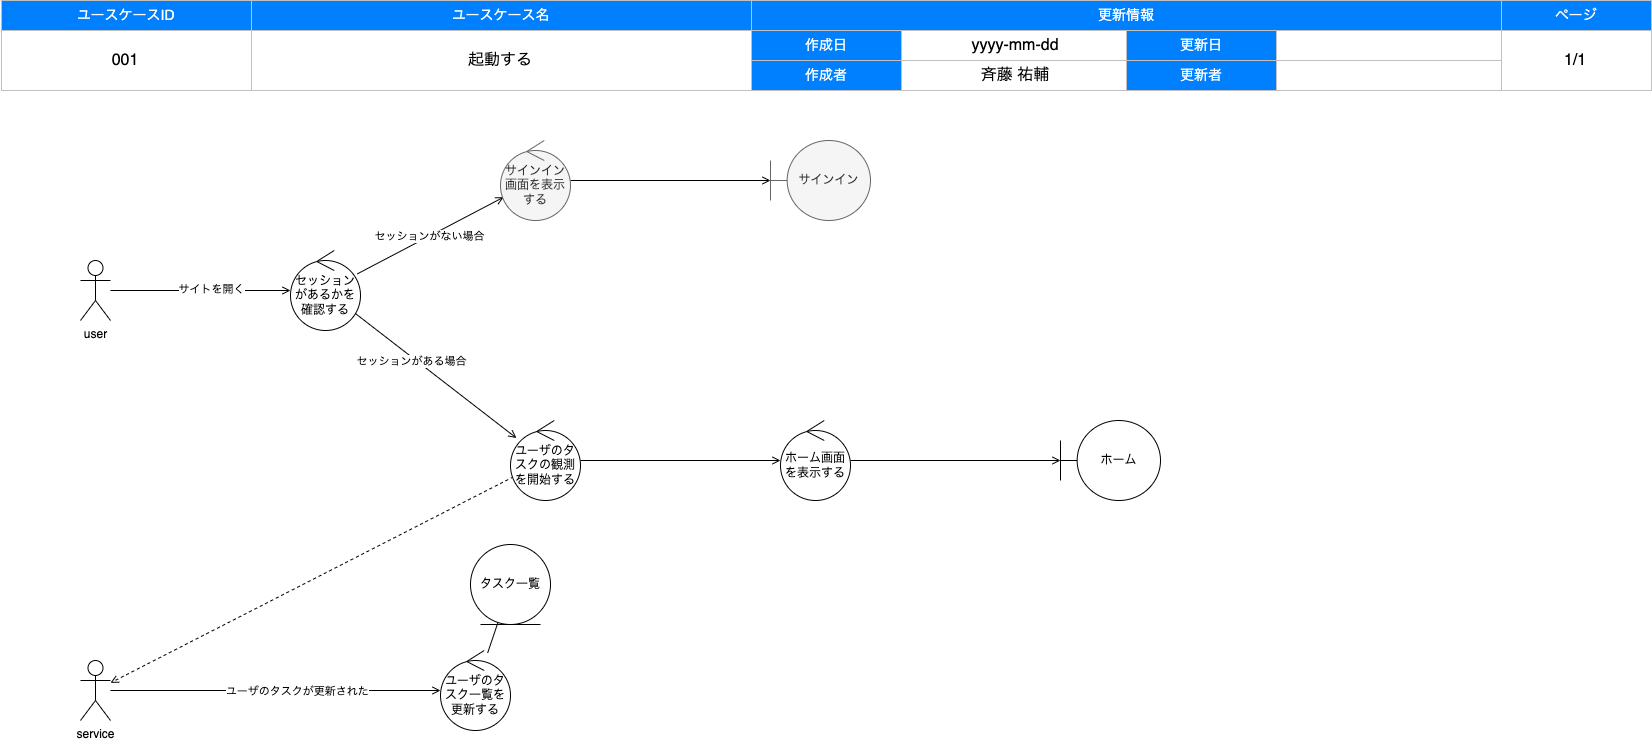

The diagram above was exported from draw.io. Its source (the exported page's mxGraphModel, read from the mxfile embedded in the PNG):
<mxGraphModel dx="1259" dy="821" grid="1" gridSize="10" guides="1" tooltips="1" connect="1" arrows="1" fold="1" page="1" pageScale="1" pageWidth="1654" pageHeight="1169" background="#FFFFFF" math="0" shadow="0">
  <root>
    <mxCell id="0" />
    <mxCell id="1" style="locked=1;" parent="0" />
    <mxCell id="2" value="" style="group" parent="1" vertex="1" connectable="0">
      <mxGeometry x="1" width="1650" height="90" as="geometry" />
    </mxCell>
    <mxCell id="3" value="ユースケースID" style="rounded=0;whiteSpace=wrap;html=1;strokeColor=#C0C0C0;fontSize=14;labelBorderColor=none;labelBackgroundColor=none;fillColor=#007FFF;fontColor=#FFFFFF;" parent="2" vertex="1">
      <mxGeometry width="250" height="30" as="geometry" />
    </mxCell>
    <mxCell id="4" value="ユースケース名" style="rounded=0;whiteSpace=wrap;html=1;strokeColor=#C0C0C0;fontSize=14;labelBorderColor=none;labelBackgroundColor=none;fillColor=#007FFF;fontColor=#FFFFFF;" parent="2" vertex="1">
      <mxGeometry x="250" width="500" height="30" as="geometry" />
    </mxCell>
    <mxCell id="5" value="更新情報" style="rounded=0;whiteSpace=wrap;html=1;strokeColor=#C0C0C0;fontSize=14;labelBorderColor=none;labelBackgroundColor=none;fillColor=#007FFF;fontColor=#FFFFFF;" parent="2" vertex="1">
      <mxGeometry x="750" width="750" height="30" as="geometry" />
    </mxCell>
    <mxCell id="6" value="ページ" style="rounded=0;whiteSpace=wrap;html=1;strokeColor=#C0C0C0;fontSize=14;labelBorderColor=none;labelBackgroundColor=none;fillColor=#007FFF;fontColor=#FFFFFF;" parent="2" vertex="1">
      <mxGeometry x="1500" width="150" height="30" as="geometry" />
    </mxCell>
    <mxCell id="7" value="" style="rounded=0;whiteSpace=wrap;html=1;strokeColor=#C0C0C0;fontSize=14;labelBorderColor=none;labelBackgroundColor=none;fillColor=none;fontColor=#000000;" parent="2" vertex="1">
      <mxGeometry y="30" width="250" height="60" as="geometry" />
    </mxCell>
    <mxCell id="8" value="" style="rounded=0;whiteSpace=wrap;html=1;strokeColor=#C0C0C0;fontSize=14;labelBorderColor=none;labelBackgroundColor=none;fillColor=none;fontColor=#000000;" parent="2" vertex="1">
      <mxGeometry x="250" y="30" width="500" height="60" as="geometry" />
    </mxCell>
    <mxCell id="9" value="作成日" style="rounded=0;whiteSpace=wrap;html=1;strokeColor=#C0C0C0;fontSize=14;labelBorderColor=none;labelBackgroundColor=none;fillColor=#007FFF;fontColor=#FFFFFF;" parent="2" vertex="1">
      <mxGeometry x="750" y="30" width="150" height="30" as="geometry" />
    </mxCell>
    <mxCell id="10" value="" style="rounded=0;whiteSpace=wrap;html=1;strokeColor=#C0C0C0;fontSize=14;labelBorderColor=none;labelBackgroundColor=none;fillColor=none;fontColor=#000000;" parent="2" vertex="1">
      <mxGeometry x="1500" y="30" width="150" height="60" as="geometry" />
    </mxCell>
    <mxCell id="11" value="作成者" style="rounded=0;whiteSpace=wrap;html=1;strokeColor=#C0C0C0;fontSize=14;labelBorderColor=none;labelBackgroundColor=none;fillColor=#007FFF;fontColor=#FFFFFF;" parent="2" vertex="1">
      <mxGeometry x="750" y="60" width="150" height="30" as="geometry" />
    </mxCell>
    <mxCell id="12" value="更新日" style="rounded=0;whiteSpace=wrap;html=1;strokeColor=#C0C0C0;fontSize=14;labelBorderColor=none;labelBackgroundColor=none;fillColor=#007FFF;fontColor=#FFFFFF;" parent="2" vertex="1">
      <mxGeometry x="1125" y="30" width="150" height="30" as="geometry" />
    </mxCell>
    <mxCell id="13" value="更新者" style="rounded=0;whiteSpace=wrap;html=1;strokeColor=#C0C0C0;fontSize=14;labelBorderColor=none;labelBackgroundColor=none;fillColor=#007FFF;fontColor=#FFFFFF;" parent="2" vertex="1">
      <mxGeometry x="1125" y="60" width="150" height="30" as="geometry" />
    </mxCell>
    <mxCell id="14" value="" style="rounded=0;whiteSpace=wrap;html=1;strokeColor=#C0C0C0;fontSize=14;labelBorderColor=none;labelBackgroundColor=none;fillColor=none;fontColor=#000000;" parent="2" vertex="1">
      <mxGeometry x="900" y="30" width="225" height="30" as="geometry" />
    </mxCell>
    <mxCell id="15" value="" style="rounded=0;whiteSpace=wrap;html=1;strokeColor=#C0C0C0;fontSize=14;labelBorderColor=none;labelBackgroundColor=none;fillColor=none;fontColor=#000000;" parent="2" vertex="1">
      <mxGeometry x="1275" y="30" width="225" height="30" as="geometry" />
    </mxCell>
    <mxCell id="16" value="" style="rounded=0;whiteSpace=wrap;html=1;strokeColor=#C0C0C0;fontSize=14;labelBorderColor=none;labelBackgroundColor=none;fillColor=none;fontColor=#000000;" parent="2" vertex="1">
      <mxGeometry x="900" y="60" width="225" height="30" as="geometry" />
    </mxCell>
    <mxCell id="17" value="" style="rounded=0;whiteSpace=wrap;html=1;strokeColor=#C0C0C0;fontSize=14;labelBorderColor=none;labelBackgroundColor=none;fillColor=none;fontColor=#000000;" parent="2" vertex="1">
      <mxGeometry x="1275" y="60" width="225" height="30" as="geometry" />
    </mxCell>
    <mxCell id="18" value="ドキュメント情報" style="locked=1;" parent="0" />
    <mxCell id="52" value="起動する" style="text;html=1;strokeColor=none;fillColor=none;align=center;verticalAlign=middle;whiteSpace=wrap;labelBackgroundColor=none;fontSize=16;fontColor=#000000;" parent="18" vertex="1">
      <mxGeometry x="250" y="30" width="500" height="60" as="geometry" />
    </mxCell>
    <mxCell id="53" value="斉藤 祐輔" style="text;html=1;strokeColor=none;fillColor=none;align=center;verticalAlign=middle;whiteSpace=wrap;labelBackgroundColor=none;fontSize=16;fontColor=#000000;" parent="18" vertex="1">
      <mxGeometry x="900" y="60" width="230" height="30" as="geometry" />
    </mxCell>
    <mxCell id="54" value="1/1" style="text;html=1;strokeColor=none;fillColor=none;align=center;verticalAlign=middle;whiteSpace=wrap;labelBackgroundColor=none;fontSize=16;fontColor=#000000;" parent="18" vertex="1">
      <mxGeometry x="1500" y="30" width="150" height="60" as="geometry" />
    </mxCell>
    <mxCell id="55" value="yyyy-mm-dd" style="text;html=1;strokeColor=none;fillColor=none;align=center;verticalAlign=middle;whiteSpace=wrap;labelBackgroundColor=none;fontSize=16;fontColor=#000000;" parent="18" vertex="1">
      <mxGeometry x="900" y="30" width="230" height="30" as="geometry" />
    </mxCell>
    <mxCell id="88" value="001" style="text;html=1;strokeColor=none;fillColor=none;align=center;verticalAlign=middle;whiteSpace=wrap;labelBackgroundColor=none;fontSize=16;fontColor=#000000;" parent="18" vertex="1">
      <mxGeometry y="30" width="250" height="60" as="geometry" />
    </mxCell>
    <mxCell id="56" value="ロバストネス図" parent="0" />
    <mxCell id="68" style="edgeStyle=none;html=1;endArrow=open;endFill=0;" parent="56" source="61" target="78" edge="1">
      <mxGeometry relative="1" as="geometry">
        <mxPoint x="780" y="510" as="targetPoint" />
      </mxGeometry>
    </mxCell>
    <mxCell id="69" value="セッションがある場合" style="edgeLabel;html=1;align=center;verticalAlign=middle;resizable=0;points=[];" parent="68" vertex="1" connectable="0">
      <mxGeometry x="-0.2872" y="-4" relative="1" as="geometry">
        <mxPoint x="1" as="offset" />
      </mxGeometry>
    </mxCell>
    <mxCell id="72" value="" style="edgeStyle=none;html=1;endArrow=open;endFill=0;" parent="56" source="61" target="71" edge="1">
      <mxGeometry relative="1" as="geometry" />
    </mxCell>
    <mxCell id="73" value="セッションがない場合" style="edgeLabel;html=1;align=center;verticalAlign=middle;resizable=0;points=[];" parent="72" vertex="1" connectable="0">
      <mxGeometry x="-0.0074" y="1" relative="1" as="geometry">
        <mxPoint y="1" as="offset" />
      </mxGeometry>
    </mxCell>
    <mxCell id="61" value="セッションがあるかを確認する" style="ellipse;shape=umlControl;whiteSpace=wrap;html=1;" parent="56" vertex="1">
      <mxGeometry x="290" y="250" width="70" height="80" as="geometry" />
    </mxCell>
    <mxCell id="62" style="edgeStyle=none;html=1;endArrow=open;endFill=0;" parent="56" source="64" target="61" edge="1">
      <mxGeometry relative="1" as="geometry" />
    </mxCell>
    <mxCell id="63" value="サイトを開く" style="edgeLabel;html=1;align=center;verticalAlign=middle;resizable=0;points=[];" parent="62" vertex="1" connectable="0">
      <mxGeometry x="0.1086" y="2" relative="1" as="geometry">
        <mxPoint as="offset" />
      </mxGeometry>
    </mxCell>
    <mxCell id="64" value="user" style="shape=umlActor;verticalLabelPosition=bottom;verticalAlign=top;html=1;" parent="56" vertex="1">
      <mxGeometry x="80" y="260" width="30" height="60" as="geometry" />
    </mxCell>
    <mxCell id="75" style="edgeStyle=none;html=1;endArrow=open;endFill=0;" parent="56" source="67" target="74" edge="1">
      <mxGeometry relative="1" as="geometry" />
    </mxCell>
    <mxCell id="67" value="ホーム画面を表示する" style="ellipse;shape=umlControl;whiteSpace=wrap;html=1;" parent="56" vertex="1">
      <mxGeometry x="780" y="420" width="70" height="80" as="geometry" />
    </mxCell>
    <mxCell id="77" style="edgeStyle=none;html=1;endArrow=open;endFill=0;" parent="56" source="71" target="76" edge="1">
      <mxGeometry relative="1" as="geometry" />
    </mxCell>
    <mxCell id="71" value="サインイン画面を表示する" style="ellipse;shape=umlControl;whiteSpace=wrap;html=1;fillColor=#f5f5f5;strokeColor=#666666;fontColor=#333333;" parent="56" vertex="1">
      <mxGeometry x="500" y="140" width="70" height="80" as="geometry" />
    </mxCell>
    <mxCell id="74" value="ホーム" style="shape=umlBoundary;whiteSpace=wrap;html=1;" parent="56" vertex="1">
      <mxGeometry x="1060" y="420" width="100" height="80" as="geometry" />
    </mxCell>
    <mxCell id="76" value="サインイン" style="shape=umlBoundary;whiteSpace=wrap;html=1;fillColor=#f5f5f5;fontColor=#333333;strokeColor=#666666;" parent="56" vertex="1">
      <mxGeometry x="770" y="140" width="100" height="80" as="geometry" />
    </mxCell>
    <mxCell id="79" style="edgeStyle=none;html=1;endArrow=open;endFill=0;" parent="56" source="78" target="67" edge="1">
      <mxGeometry relative="1" as="geometry" />
    </mxCell>
    <mxCell id="85" style="edgeStyle=none;html=1;dashed=1;endArrow=open;endFill=0;" parent="56" source="78" target="80" edge="1">
      <mxGeometry relative="1" as="geometry" />
    </mxCell>
    <mxCell id="78" value="ユーザのタスクの観測を開始する" style="ellipse;shape=umlControl;whiteSpace=wrap;html=1;" parent="56" vertex="1">
      <mxGeometry x="510" y="420" width="70" height="80" as="geometry" />
    </mxCell>
    <mxCell id="82" style="edgeStyle=none;html=1;endArrow=open;endFill=0;" parent="56" source="80" target="84" edge="1">
      <mxGeometry relative="1" as="geometry">
        <mxPoint x="320" y="689.9999999999998" as="targetPoint" />
      </mxGeometry>
    </mxCell>
    <mxCell id="83" value="ユーザのタスクが更新された" style="edgeLabel;html=1;align=center;verticalAlign=middle;resizable=0;points=[];" parent="82" vertex="1" connectable="0">
      <mxGeometry x="0.2558" relative="1" as="geometry">
        <mxPoint x="-21" as="offset" />
      </mxGeometry>
    </mxCell>
    <mxCell id="80" value="service" style="shape=umlActor;verticalLabelPosition=bottom;verticalAlign=top;html=1;" parent="56" vertex="1">
      <mxGeometry x="80" y="660" width="30" height="60" as="geometry" />
    </mxCell>
    <mxCell id="87" style="edgeStyle=none;html=1;endArrow=none;endFill=0;" parent="56" source="84" target="86" edge="1">
      <mxGeometry relative="1" as="geometry" />
    </mxCell>
    <mxCell id="84" value="ユーザのタスク一覧を更新する" style="ellipse;shape=umlControl;whiteSpace=wrap;html=1;" parent="56" vertex="1">
      <mxGeometry x="440" y="650" width="70" height="80" as="geometry" />
    </mxCell>
    <mxCell id="86" value="タスク一覧" style="ellipse;shape=umlEntity;whiteSpace=wrap;html=1;" parent="56" vertex="1">
      <mxGeometry x="470" y="544" width="80" height="80" as="geometry" />
    </mxCell>
  </root>
</mxGraphModel>